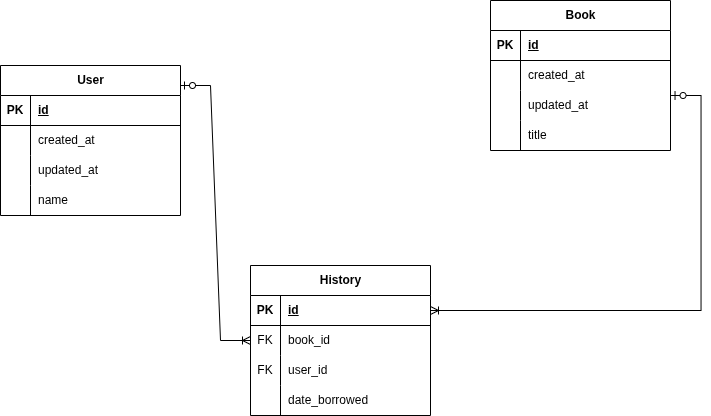

The diagram above was exported from draw.io. Its source (the exported page's mxGraphModel, read from the mxfile embedded in the PNG):
<mxGraphModel dx="1030" dy="578" grid="1" gridSize="10" guides="1" tooltips="1" connect="1" arrows="1" fold="1" page="1" pageScale="1" pageWidth="850" pageHeight="1100" background="#ffffff" math="0" shadow="0">
  <root>
    <mxCell id="0" />
    <mxCell id="1" parent="0" />
    <mxCell id="rnbSjqA_jPNAsBob6_vl-12" parent="1" style="shape=table;startSize=30;container=1;collapsible=1;childLayout=tableLayout;fixedRows=1;rowLines=0;fontStyle=1;align=center;resizeLast=1;html=1;" value="User" vertex="1">
      <mxGeometry height="150" width="180" x="30" y="150" as="geometry" />
    </mxCell>
    <mxCell id="rnbSjqA_jPNAsBob6_vl-13" parent="rnbSjqA_jPNAsBob6_vl-12" style="shape=tableRow;horizontal=0;startSize=0;swimlaneHead=0;swimlaneBody=0;fillColor=none;collapsible=0;dropTarget=0;points=[[0,0.5],[1,0.5]];portConstraint=eastwest;top=0;left=0;right=0;bottom=1;" value="" vertex="1">
      <mxGeometry height="30" width="180" y="30" as="geometry" />
    </mxCell>
    <mxCell id="rnbSjqA_jPNAsBob6_vl-14" parent="rnbSjqA_jPNAsBob6_vl-13" style="shape=partialRectangle;connectable=0;fillColor=none;top=0;left=0;bottom=0;right=0;fontStyle=1;overflow=hidden;whiteSpace=wrap;html=1;" value="PK" vertex="1">
      <mxGeometry height="30" width="30" as="geometry">
        <mxRectangle height="30" width="30" as="alternateBounds" />
      </mxGeometry>
    </mxCell>
    <mxCell id="rnbSjqA_jPNAsBob6_vl-15" parent="rnbSjqA_jPNAsBob6_vl-13" style="shape=partialRectangle;connectable=0;fillColor=none;top=0;left=0;bottom=0;right=0;align=left;spacingLeft=6;fontStyle=5;overflow=hidden;whiteSpace=wrap;html=1;" value="id" vertex="1">
      <mxGeometry height="30" width="150" x="30" as="geometry">
        <mxRectangle height="30" width="150" as="alternateBounds" />
      </mxGeometry>
    </mxCell>
    <mxCell id="rnbSjqA_jPNAsBob6_vl-16" parent="rnbSjqA_jPNAsBob6_vl-12" style="shape=tableRow;horizontal=0;startSize=0;swimlaneHead=0;swimlaneBody=0;fillColor=none;collapsible=0;dropTarget=0;points=[[0,0.5],[1,0.5]];portConstraint=eastwest;top=0;left=0;right=0;bottom=0;" value="" vertex="1">
      <mxGeometry height="30" width="180" y="60" as="geometry" />
    </mxCell>
    <mxCell id="rnbSjqA_jPNAsBob6_vl-17" parent="rnbSjqA_jPNAsBob6_vl-16" style="shape=partialRectangle;connectable=0;fillColor=none;top=0;left=0;bottom=0;right=0;editable=1;overflow=hidden;whiteSpace=wrap;html=1;" value="" vertex="1">
      <mxGeometry height="30" width="30" as="geometry">
        <mxRectangle height="30" width="30" as="alternateBounds" />
      </mxGeometry>
    </mxCell>
    <mxCell id="rnbSjqA_jPNAsBob6_vl-18" parent="rnbSjqA_jPNAsBob6_vl-16" style="shape=partialRectangle;connectable=0;fillColor=none;top=0;left=0;bottom=0;right=0;align=left;spacingLeft=6;overflow=hidden;whiteSpace=wrap;html=1;" value="created_at" vertex="1">
      <mxGeometry height="30" width="150" x="30" as="geometry">
        <mxRectangle height="30" width="150" as="alternateBounds" />
      </mxGeometry>
    </mxCell>
    <mxCell id="rnbSjqA_jPNAsBob6_vl-19" parent="rnbSjqA_jPNAsBob6_vl-12" style="shape=tableRow;horizontal=0;startSize=0;swimlaneHead=0;swimlaneBody=0;fillColor=none;collapsible=0;dropTarget=0;points=[[0,0.5],[1,0.5]];portConstraint=eastwest;top=0;left=0;right=0;bottom=0;" value="" vertex="1">
      <mxGeometry height="30" width="180" y="90" as="geometry" />
    </mxCell>
    <mxCell id="rnbSjqA_jPNAsBob6_vl-20" parent="rnbSjqA_jPNAsBob6_vl-19" style="shape=partialRectangle;connectable=0;fillColor=none;top=0;left=0;bottom=0;right=0;editable=1;overflow=hidden;whiteSpace=wrap;html=1;" value="" vertex="1">
      <mxGeometry height="30" width="30" as="geometry">
        <mxRectangle height="30" width="30" as="alternateBounds" />
      </mxGeometry>
    </mxCell>
    <mxCell id="rnbSjqA_jPNAsBob6_vl-21" parent="rnbSjqA_jPNAsBob6_vl-19" style="shape=partialRectangle;connectable=0;fillColor=none;top=0;left=0;bottom=0;right=0;align=left;spacingLeft=6;overflow=hidden;whiteSpace=wrap;html=1;" value="updated_at" vertex="1">
      <mxGeometry height="30" width="150" x="30" as="geometry">
        <mxRectangle height="30" width="150" as="alternateBounds" />
      </mxGeometry>
    </mxCell>
    <mxCell id="rnbSjqA_jPNAsBob6_vl-22" parent="rnbSjqA_jPNAsBob6_vl-12" style="shape=tableRow;horizontal=0;startSize=0;swimlaneHead=0;swimlaneBody=0;fillColor=none;collapsible=0;dropTarget=0;points=[[0,0.5],[1,0.5]];portConstraint=eastwest;top=0;left=0;right=0;bottom=0;" value="" vertex="1">
      <mxGeometry height="30" width="180" y="120" as="geometry" />
    </mxCell>
    <mxCell id="rnbSjqA_jPNAsBob6_vl-23" parent="rnbSjqA_jPNAsBob6_vl-22" style="shape=partialRectangle;connectable=0;fillColor=none;top=0;left=0;bottom=0;right=0;editable=1;overflow=hidden;whiteSpace=wrap;html=1;" value="" vertex="1">
      <mxGeometry height="30" width="30" as="geometry">
        <mxRectangle height="30" width="30" as="alternateBounds" />
      </mxGeometry>
    </mxCell>
    <mxCell id="rnbSjqA_jPNAsBob6_vl-24" parent="rnbSjqA_jPNAsBob6_vl-22" style="shape=partialRectangle;connectable=0;fillColor=none;top=0;left=0;bottom=0;right=0;align=left;spacingLeft=6;overflow=hidden;whiteSpace=wrap;html=1;" value="name" vertex="1">
      <mxGeometry height="30" width="150" x="30" as="geometry">
        <mxRectangle height="30" width="150" as="alternateBounds" />
      </mxGeometry>
    </mxCell>
    <mxCell id="rnbSjqA_jPNAsBob6_vl-25" parent="1" style="shape=table;startSize=30;container=1;collapsible=1;childLayout=tableLayout;fixedRows=1;rowLines=0;fontStyle=1;align=center;resizeLast=1;html=1;" value="Book" vertex="1">
      <mxGeometry height="150" width="180" x="520" y="85" as="geometry" />
    </mxCell>
    <mxCell id="rnbSjqA_jPNAsBob6_vl-26" parent="rnbSjqA_jPNAsBob6_vl-25" style="shape=tableRow;horizontal=0;startSize=0;swimlaneHead=0;swimlaneBody=0;fillColor=none;collapsible=0;dropTarget=0;points=[[0,0.5],[1,0.5]];portConstraint=eastwest;top=0;left=0;right=0;bottom=1;" value="" vertex="1">
      <mxGeometry height="30" width="180" y="30" as="geometry" />
    </mxCell>
    <mxCell id="rnbSjqA_jPNAsBob6_vl-27" parent="rnbSjqA_jPNAsBob6_vl-26" style="shape=partialRectangle;connectable=0;fillColor=none;top=0;left=0;bottom=0;right=0;fontStyle=1;overflow=hidden;whiteSpace=wrap;html=1;" value="PK" vertex="1">
      <mxGeometry height="30" width="30" as="geometry">
        <mxRectangle height="30" width="30" as="alternateBounds" />
      </mxGeometry>
    </mxCell>
    <mxCell id="rnbSjqA_jPNAsBob6_vl-28" parent="rnbSjqA_jPNAsBob6_vl-26" style="shape=partialRectangle;connectable=0;fillColor=none;top=0;left=0;bottom=0;right=0;align=left;spacingLeft=6;fontStyle=5;overflow=hidden;whiteSpace=wrap;html=1;" value="id" vertex="1">
      <mxGeometry height="30" width="150" x="30" as="geometry">
        <mxRectangle height="30" width="150" as="alternateBounds" />
      </mxGeometry>
    </mxCell>
    <mxCell id="rnbSjqA_jPNAsBob6_vl-29" parent="rnbSjqA_jPNAsBob6_vl-25" style="shape=tableRow;horizontal=0;startSize=0;swimlaneHead=0;swimlaneBody=0;fillColor=none;collapsible=0;dropTarget=0;points=[[0,0.5],[1,0.5]];portConstraint=eastwest;top=0;left=0;right=0;bottom=0;" value="" vertex="1">
      <mxGeometry height="30" width="180" y="60" as="geometry" />
    </mxCell>
    <mxCell id="rnbSjqA_jPNAsBob6_vl-30" parent="rnbSjqA_jPNAsBob6_vl-29" style="shape=partialRectangle;connectable=0;fillColor=none;top=0;left=0;bottom=0;right=0;editable=1;overflow=hidden;whiteSpace=wrap;html=1;" value="" vertex="1">
      <mxGeometry height="30" width="30" as="geometry">
        <mxRectangle height="30" width="30" as="alternateBounds" />
      </mxGeometry>
    </mxCell>
    <mxCell id="rnbSjqA_jPNAsBob6_vl-31" parent="rnbSjqA_jPNAsBob6_vl-29" style="shape=partialRectangle;connectable=0;fillColor=none;top=0;left=0;bottom=0;right=0;align=left;spacingLeft=6;overflow=hidden;whiteSpace=wrap;html=1;" value="created_at" vertex="1">
      <mxGeometry height="30" width="150" x="30" as="geometry">
        <mxRectangle height="30" width="150" as="alternateBounds" />
      </mxGeometry>
    </mxCell>
    <mxCell id="rnbSjqA_jPNAsBob6_vl-32" parent="rnbSjqA_jPNAsBob6_vl-25" style="shape=tableRow;horizontal=0;startSize=0;swimlaneHead=0;swimlaneBody=0;fillColor=none;collapsible=0;dropTarget=0;points=[[0,0.5],[1,0.5]];portConstraint=eastwest;top=0;left=0;right=0;bottom=0;" value="" vertex="1">
      <mxGeometry height="30" width="180" y="90" as="geometry" />
    </mxCell>
    <mxCell id="rnbSjqA_jPNAsBob6_vl-33" parent="rnbSjqA_jPNAsBob6_vl-32" style="shape=partialRectangle;connectable=0;fillColor=none;top=0;left=0;bottom=0;right=0;editable=1;overflow=hidden;whiteSpace=wrap;html=1;" value="" vertex="1">
      <mxGeometry height="30" width="30" as="geometry">
        <mxRectangle height="30" width="30" as="alternateBounds" />
      </mxGeometry>
    </mxCell>
    <mxCell id="rnbSjqA_jPNAsBob6_vl-34" parent="rnbSjqA_jPNAsBob6_vl-32" style="shape=partialRectangle;connectable=0;fillColor=none;top=0;left=0;bottom=0;right=0;align=left;spacingLeft=6;overflow=hidden;whiteSpace=wrap;html=1;" value="updated_at" vertex="1">
      <mxGeometry height="30" width="150" x="30" as="geometry">
        <mxRectangle height="30" width="150" as="alternateBounds" />
      </mxGeometry>
    </mxCell>
    <mxCell id="rnbSjqA_jPNAsBob6_vl-35" parent="rnbSjqA_jPNAsBob6_vl-25" style="shape=tableRow;horizontal=0;startSize=0;swimlaneHead=0;swimlaneBody=0;fillColor=none;collapsible=0;dropTarget=0;points=[[0,0.5],[1,0.5]];portConstraint=eastwest;top=0;left=0;right=0;bottom=0;" value="" vertex="1">
      <mxGeometry height="30" width="180" y="120" as="geometry" />
    </mxCell>
    <mxCell id="rnbSjqA_jPNAsBob6_vl-36" parent="rnbSjqA_jPNAsBob6_vl-35" style="shape=partialRectangle;connectable=0;fillColor=none;top=0;left=0;bottom=0;right=0;editable=1;overflow=hidden;whiteSpace=wrap;html=1;" value="" vertex="1">
      <mxGeometry height="30" width="30" as="geometry">
        <mxRectangle height="30" width="30" as="alternateBounds" />
      </mxGeometry>
    </mxCell>
    <mxCell id="rnbSjqA_jPNAsBob6_vl-37" parent="rnbSjqA_jPNAsBob6_vl-35" style="shape=partialRectangle;connectable=0;fillColor=none;top=0;left=0;bottom=0;right=0;align=left;spacingLeft=6;overflow=hidden;whiteSpace=wrap;html=1;" value="title" vertex="1">
      <mxGeometry height="30" width="150" x="30" as="geometry">
        <mxRectangle height="30" width="150" as="alternateBounds" />
      </mxGeometry>
    </mxCell>
    <mxCell id="rnbSjqA_jPNAsBob6_vl-38" parent="1" style="shape=table;startSize=30;container=1;collapsible=1;childLayout=tableLayout;fixedRows=1;rowLines=0;fontStyle=1;align=center;resizeLast=1;html=1;" value="History" vertex="1">
      <mxGeometry height="150" width="180" x="280" y="350" as="geometry" />
    </mxCell>
    <mxCell id="rnbSjqA_jPNAsBob6_vl-39" parent="rnbSjqA_jPNAsBob6_vl-38" style="shape=tableRow;horizontal=0;startSize=0;swimlaneHead=0;swimlaneBody=0;fillColor=none;collapsible=0;dropTarget=0;points=[[0,0.5],[1,0.5]];portConstraint=eastwest;top=0;left=0;right=0;bottom=1;" value="" vertex="1">
      <mxGeometry height="30" width="180" y="30" as="geometry" />
    </mxCell>
    <mxCell id="rnbSjqA_jPNAsBob6_vl-40" parent="rnbSjqA_jPNAsBob6_vl-39" style="shape=partialRectangle;connectable=0;fillColor=none;top=0;left=0;bottom=0;right=0;fontStyle=1;overflow=hidden;whiteSpace=wrap;html=1;" value="PK" vertex="1">
      <mxGeometry height="30" width="30" as="geometry">
        <mxRectangle height="30" width="30" as="alternateBounds" />
      </mxGeometry>
    </mxCell>
    <mxCell id="rnbSjqA_jPNAsBob6_vl-41" parent="rnbSjqA_jPNAsBob6_vl-39" style="shape=partialRectangle;connectable=0;fillColor=none;top=0;left=0;bottom=0;right=0;align=left;spacingLeft=6;fontStyle=5;overflow=hidden;whiteSpace=wrap;html=1;" value="id" vertex="1">
      <mxGeometry height="30" width="150" x="30" as="geometry">
        <mxRectangle height="30" width="150" as="alternateBounds" />
      </mxGeometry>
    </mxCell>
    <mxCell id="rnbSjqA_jPNAsBob6_vl-42" parent="rnbSjqA_jPNAsBob6_vl-38" style="shape=tableRow;horizontal=0;startSize=0;swimlaneHead=0;swimlaneBody=0;fillColor=none;collapsible=0;dropTarget=0;points=[[0,0.5],[1,0.5]];portConstraint=eastwest;top=0;left=0;right=0;bottom=0;" value="" vertex="1">
      <mxGeometry height="30" width="180" y="60" as="geometry" />
    </mxCell>
    <mxCell id="rnbSjqA_jPNAsBob6_vl-43" parent="rnbSjqA_jPNAsBob6_vl-42" style="shape=partialRectangle;connectable=0;fillColor=none;top=0;left=0;bottom=0;right=0;editable=1;overflow=hidden;whiteSpace=wrap;html=1;" value="FK" vertex="1">
      <mxGeometry height="30" width="30" as="geometry">
        <mxRectangle height="30" width="30" as="alternateBounds" />
      </mxGeometry>
    </mxCell>
    <mxCell id="rnbSjqA_jPNAsBob6_vl-44" parent="rnbSjqA_jPNAsBob6_vl-42" style="shape=partialRectangle;connectable=0;fillColor=none;top=0;left=0;bottom=0;right=0;align=left;spacingLeft=6;overflow=hidden;whiteSpace=wrap;html=1;" value="book_id" vertex="1">
      <mxGeometry height="30" width="150" x="30" as="geometry">
        <mxRectangle height="30" width="150" as="alternateBounds" />
      </mxGeometry>
    </mxCell>
    <mxCell id="rnbSjqA_jPNAsBob6_vl-45" parent="rnbSjqA_jPNAsBob6_vl-38" style="shape=tableRow;horizontal=0;startSize=0;swimlaneHead=0;swimlaneBody=0;fillColor=none;collapsible=0;dropTarget=0;points=[[0,0.5],[1,0.5]];portConstraint=eastwest;top=0;left=0;right=0;bottom=0;" value="" vertex="1">
      <mxGeometry height="30" width="180" y="90" as="geometry" />
    </mxCell>
    <mxCell id="rnbSjqA_jPNAsBob6_vl-46" parent="rnbSjqA_jPNAsBob6_vl-45" style="shape=partialRectangle;connectable=0;fillColor=none;top=0;left=0;bottom=0;right=0;editable=1;overflow=hidden;whiteSpace=wrap;html=1;" value="FK" vertex="1">
      <mxGeometry height="30" width="30" as="geometry">
        <mxRectangle height="30" width="30" as="alternateBounds" />
      </mxGeometry>
    </mxCell>
    <mxCell id="rnbSjqA_jPNAsBob6_vl-47" parent="rnbSjqA_jPNAsBob6_vl-45" style="shape=partialRectangle;connectable=0;fillColor=none;top=0;left=0;bottom=0;right=0;align=left;spacingLeft=6;overflow=hidden;whiteSpace=wrap;html=1;" value="user_id" vertex="1">
      <mxGeometry height="30" width="150" x="30" as="geometry">
        <mxRectangle height="30" width="150" as="alternateBounds" />
      </mxGeometry>
    </mxCell>
    <mxCell id="rnbSjqA_jPNAsBob6_vl-48" parent="rnbSjqA_jPNAsBob6_vl-38" style="shape=tableRow;horizontal=0;startSize=0;swimlaneHead=0;swimlaneBody=0;fillColor=none;collapsible=0;dropTarget=0;points=[[0,0.5],[1,0.5]];portConstraint=eastwest;top=0;left=0;right=0;bottom=0;" value="" vertex="1">
      <mxGeometry height="30" width="180" y="120" as="geometry" />
    </mxCell>
    <mxCell id="rnbSjqA_jPNAsBob6_vl-49" parent="rnbSjqA_jPNAsBob6_vl-48" style="shape=partialRectangle;connectable=0;fillColor=none;top=0;left=0;bottom=0;right=0;editable=1;overflow=hidden;whiteSpace=wrap;html=1;" value="" vertex="1">
      <mxGeometry height="30" width="30" as="geometry">
        <mxRectangle height="30" width="30" as="alternateBounds" />
      </mxGeometry>
    </mxCell>
    <mxCell id="rnbSjqA_jPNAsBob6_vl-50" parent="rnbSjqA_jPNAsBob6_vl-48" style="shape=partialRectangle;connectable=0;fillColor=none;top=0;left=0;bottom=0;right=0;align=left;spacingLeft=6;overflow=hidden;whiteSpace=wrap;html=1;" value="date_borrowed" vertex="1">
      <mxGeometry height="30" width="150" x="30" as="geometry">
        <mxRectangle height="30" width="150" as="alternateBounds" />
      </mxGeometry>
    </mxCell>
    <mxCell id="rnbSjqA_jPNAsBob6_vl-56" edge="1" parent="1" style="edgeStyle=entityRelationEdgeStyle;fontSize=12;html=1;endArrow=ERoneToMany;startArrow=ERzeroToOne;rounded=0;" target="rnbSjqA_jPNAsBob6_vl-38" value="">
      <mxGeometry height="100" relative="1" width="100" as="geometry">
        <mxPoint x="210" y="170" as="sourcePoint" />
        <mxPoint x="310" y="70" as="targetPoint" />
      </mxGeometry>
    </mxCell>
    <mxCell id="rnbSjqA_jPNAsBob6_vl-57" edge="1" parent="1" style="edgeStyle=entityRelationEdgeStyle;fontSize=12;html=1;endArrow=ERoneToMany;startArrow=ERzeroToOne;rounded=0;entryX=1;entryY=0.5;entryDx=0;entryDy=0;" target="rnbSjqA_jPNAsBob6_vl-39" value="">
      <mxGeometry height="100" relative="1" width="100" as="geometry">
        <mxPoint x="700.54" y="180" as="sourcePoint" />
        <mxPoint x="450.00000000000006" y="436.90999999999997" as="targetPoint" />
      </mxGeometry>
    </mxCell>
  </root>
</mxGraphModel>